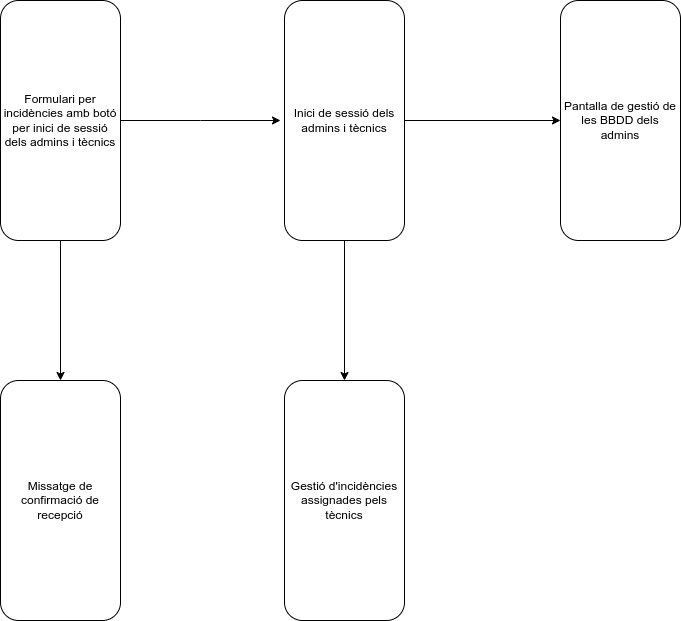

The diagram above was exported from draw.io. Its source (the exported page's mxGraphModel, read from the mxfile embedded in the PNG):
<mxGraphModel dx="1113" dy="674" grid="1" gridSize="10" guides="1" tooltips="1" connect="1" arrows="1" fold="1" page="1" pageScale="1" pageWidth="827" pageHeight="1169" math="0" shadow="0">
  <root>
    <mxCell id="0" />
    <mxCell id="1" parent="0" />
    <mxCell id="IiWS6t_7tJZZtkWwwV1h-5" style="edgeStyle=orthogonalEdgeStyle;rounded=0;orthogonalLoop=1;jettySize=auto;html=1;exitX=0.5;exitY=1;exitDx=0;exitDy=0;entryX=0.5;entryY=0;entryDx=0;entryDy=0;" edge="1" parent="1" source="IiWS6t_7tJZZtkWwwV1h-1" target="IiWS6t_7tJZZtkWwwV1h-4">
      <mxGeometry relative="1" as="geometry" />
    </mxCell>
    <mxCell id="IiWS6t_7tJZZtkWwwV1h-6" style="edgeStyle=orthogonalEdgeStyle;rounded=0;orthogonalLoop=1;jettySize=auto;html=1;exitX=1;exitY=0.5;exitDx=0;exitDy=0;" edge="1" parent="1" source="IiWS6t_7tJZZtkWwwV1h-1">
      <mxGeometry relative="1" as="geometry">
        <mxPoint x="350" y="240" as="targetPoint" />
      </mxGeometry>
    </mxCell>
    <mxCell id="IiWS6t_7tJZZtkWwwV1h-1" value="Formulari per incidències amb botó per inici de sessió dels admins i tècnics" style="rounded=1;whiteSpace=wrap;html=1;" vertex="1" parent="1">
      <mxGeometry x="70" y="120" width="120" height="240" as="geometry" />
    </mxCell>
    <mxCell id="IiWS6t_7tJZZtkWwwV1h-7" style="edgeStyle=orthogonalEdgeStyle;rounded=0;orthogonalLoop=1;jettySize=auto;html=1;exitX=1;exitY=0.5;exitDx=0;exitDy=0;entryX=0;entryY=0.5;entryDx=0;entryDy=0;" edge="1" parent="1" source="IiWS6t_7tJZZtkWwwV1h-2" target="IiWS6t_7tJZZtkWwwV1h-3">
      <mxGeometry relative="1" as="geometry" />
    </mxCell>
    <mxCell id="IiWS6t_7tJZZtkWwwV1h-9" style="edgeStyle=orthogonalEdgeStyle;rounded=0;orthogonalLoop=1;jettySize=auto;html=1;exitX=0.5;exitY=1;exitDx=0;exitDy=0;entryX=0.5;entryY=0;entryDx=0;entryDy=0;" edge="1" parent="1" source="IiWS6t_7tJZZtkWwwV1h-2" target="IiWS6t_7tJZZtkWwwV1h-8">
      <mxGeometry relative="1" as="geometry" />
    </mxCell>
    <mxCell id="IiWS6t_7tJZZtkWwwV1h-2" value="Inici de sessió dels admins i tècnics" style="rounded=1;whiteSpace=wrap;html=1;" vertex="1" parent="1">
      <mxGeometry x="354" y="120" width="120" height="240" as="geometry" />
    </mxCell>
    <mxCell id="IiWS6t_7tJZZtkWwwV1h-3" value="Pantalla de gestió de les BBDD dels admins" style="rounded=1;whiteSpace=wrap;html=1;" vertex="1" parent="1">
      <mxGeometry x="630" y="120" width="120" height="240" as="geometry" />
    </mxCell>
    <mxCell id="IiWS6t_7tJZZtkWwwV1h-4" value="Missatge de confirmació de recepció" style="rounded=1;whiteSpace=wrap;html=1;" vertex="1" parent="1">
      <mxGeometry x="70" y="500" width="120" height="240" as="geometry" />
    </mxCell>
    <mxCell id="IiWS6t_7tJZZtkWwwV1h-8" value="Gestió d'incidències assignades pels tècnics" style="rounded=1;whiteSpace=wrap;html=1;" vertex="1" parent="1">
      <mxGeometry x="354" y="500" width="120" height="240" as="geometry" />
    </mxCell>
  </root>
</mxGraphModel>